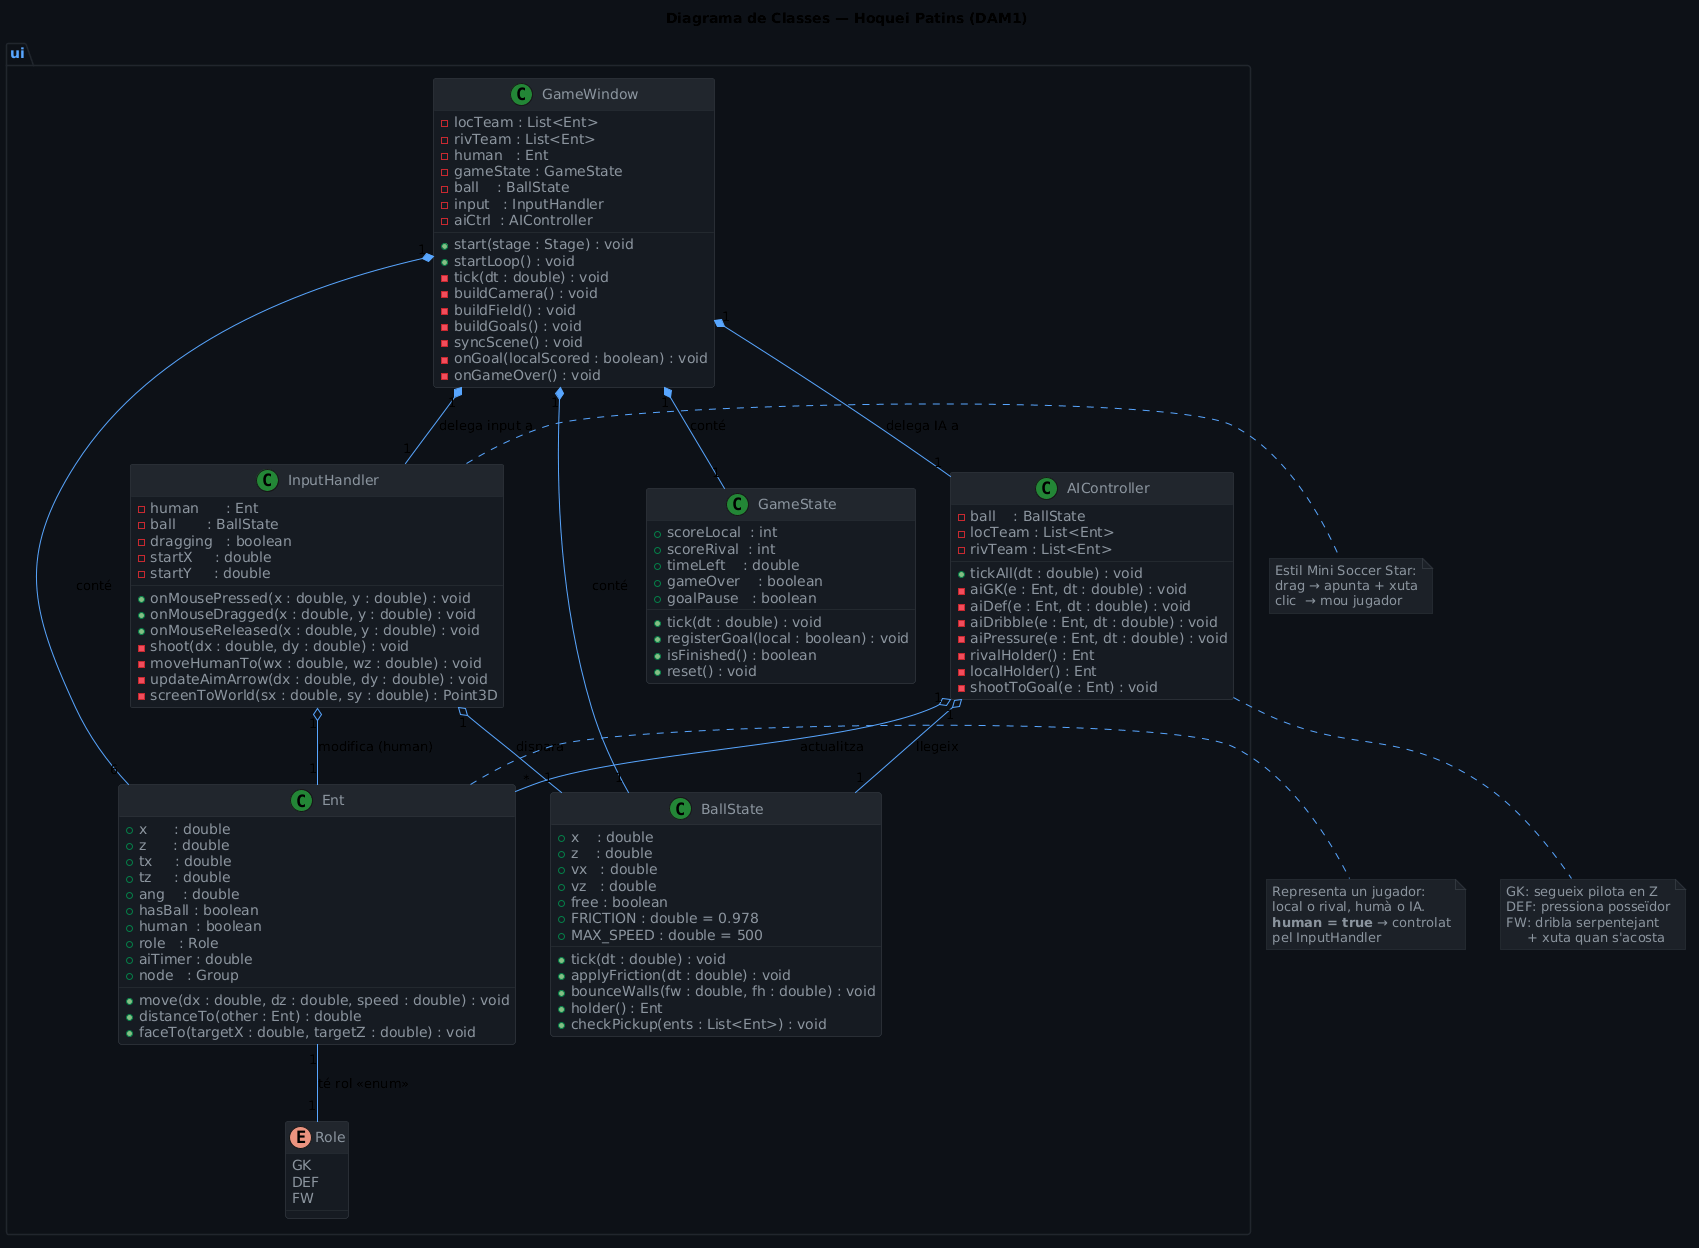

The diagram above was rendered by PlantUML. Its source (embedded in the PNG):
@startuml
skinparam backgroundColor #0d1117
skinparam classBackgroundColor #161b22
skinparam classBorderColor #30363d
skinparam classHeaderBackgroundColor #21262d
skinparam classFontColor #e6edf3
skinparam classAttributeFontColor #8b949e
skinparam arrowColor #58a6ff
skinparam noteBackgroundColor #1c2128
skinparam noteBorderColor #30363d
skinparam noteFontColor #8b949e
skinparam packageBackgroundColor #0d1117
skinparam packageBorderColor #21262d
skinparam packageFontColor #58a6ff
skinparam stereotypeCBackgroundColor #238636
skinparam stereotypeABackgroundColor #9e6a03
skinparam stereotypeIBackgroundColor #1f6feb

title Diagrama de Classes — Hoquei Patins (DAM1)

package "ui" #0d1117 {

  class GameWindow {
    - locTeam : List<Ent>
    - rivTeam : List<Ent>
    - human   : Ent
    - gameState : GameState
    - ball    : BallState
    - input   : InputHandler
    - aiCtrl  : AIController
    + start(stage : Stage) : void
    + startLoop() : void
    - tick(dt : double) : void
    - buildCamera() : void
    - buildField() : void
    - buildGoals() : void
    - syncScene() : void
    - onGoal(localScored : boolean) : void
    - onGameOver() : void
  }

  class Ent {
    + x      : double
    + z      : double
    + tx     : double
    + tz     : double
    + ang    : double
    + hasBall : boolean
    + human  : boolean
    + role   : Role
    + aiTimer : double
    + node   : Group
    + move(dx : double, dz : double, speed : double) : void
    + distanceTo(other : Ent) : double
    + faceTo(targetX : double, targetZ : double) : void
  }

  enum Role {
    GK
    DEF
    FW
  }

  class BallState {
    + x    : double
    + z    : double
    + vx   : double
    + vz   : double
    + free : boolean
    + FRICTION : double = 0.978
    + MAX_SPEED : double = 500
    + tick(dt : double) : void
    + applyFriction(dt : double) : void
    + bounceWalls(fw : double, fh : double) : void
    + holder() : Ent
    + checkPickup(ents : List<Ent>) : void
  }

  class GameState {
    + scoreLocal  : int
    + scoreRival  : int
    + timeLeft    : double
    + gameOver    : boolean
    + goalPause   : boolean
    + tick(dt : double) : void
    + registerGoal(local : boolean) : void
    + isFinished() : boolean
    + reset() : void
  }

  class AIController {
    - ball    : BallState
    - locTeam : List<Ent>
    - rivTeam : List<Ent>
    + tickAll(dt : double) : void
    - aiGK(e : Ent, dt : double) : void
    - aiDef(e : Ent, dt : double) : void
    - aiDribble(e : Ent, dt : double) : void
    - aiPressure(e : Ent, dt : double) : void
    - rivalHolder() : Ent
    - localHolder() : Ent
    - shootToGoal(e : Ent) : void
  }

  class InputHandler {
    - human      : Ent
    - ball       : BallState
    - dragging   : boolean
    - startX     : double
    - startY     : double
    + onMousePressed(x : double, y : double) : void
    + onMouseDragged(x : double, y : double) : void
    + onMouseReleased(x : double, y : double) : void
    - shoot(dx : double, dy : double) : void
    - moveHumanTo(wx : double, wz : double) : void
    - updateAimArrow(dx : double, dy : double) : void
    - screenToWorld(sx : double, sy : double) : Point3D
  }

}

' ─── Relacions ───────────────────────────────────────────
GameWindow "1" *-- "6"  Ent          : conté
GameWindow "1" *-- "1"  BallState    : conté
GameWindow "1" *-- "1"  GameState    : conté
GameWindow "1" *-- "1"  AIController : delega IA a
GameWindow "1" *-- "1"  InputHandler : delega input a

AIController "1" o-- "1" BallState : llegeix
AIController "1" o-- "*" Ent       : actualitza

InputHandler "1" o-- "1" Ent        : modifica (human)
InputHandler "1" o-- "1" BallState  : dispara

Ent "1" -- "1" Role : té rol <<enum>>

note right of Ent
  Representa un jugador:
  local o rival, humà o IA.
  <b>human = true</b> → controlat
  pel InputHandler
end note

note right of InputHandler
  Estil Mini Soccer Star:
  drag → apunta + xuta
  clic  → mou jugador
end note

note bottom of AIController
  GK: segueix pilota en Z
  DEF: pressiona posseïdor
  FW: dribla serpentejant
       + xuta quan s'acosta
end note
@enduml